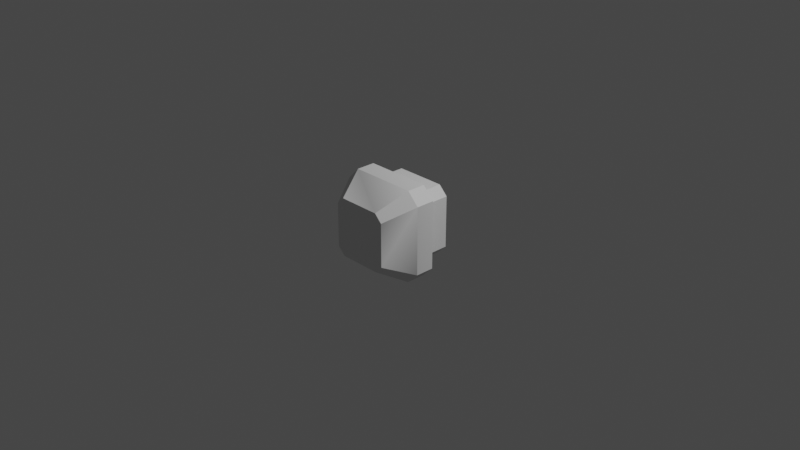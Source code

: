 # Source: sspx-cupola-125-1-iva.blend  (saved by Blender 3.1.7; exported with 4.5.12 LTS)
import bpy
from mathutils import Matrix  # noqa: F401  (used for matrix-valued properties, if any)

bpy.ops.wm.read_factory_settings(use_empty=True)
scene = bpy.context.scene
scene.name = 'Scene'

# ---- collections
col_collection = bpy.data.collections.new('Collection'); scene.collection.children.link(col_collection)

# ---- world
world_world = bpy.data.worlds.new('World'); scene.world = world_world
world_world.use_nodes = True; world_world.node_tree.nodes.clear()
_N = world_world.node_tree.nodes; _L = world_world.node_tree.links
n0 = _N.new('ShaderNodeOutputWorld'); n0.name = 'World Output'; n0.location = (300, 300)
n1 = _N.new('ShaderNodeBackground'); n1.name = 'Background'; n1.location = (10, 300)
n1.inputs[0].default_value = (0.05088, 0.05088, 0.05088, 1.0)
_L.new(n1.outputs[0], n0.inputs[0])
n0.is_active_output = True
world_world.color = (0.05088, 0.05088, 0.05088)
world_world.use_sun_shadow = False
world_world.sun_shadow_jitter_overblur = 0.0

# ---- cameras
cam_camera = bpy.data.cameras.new('Camera')
cam_camera.clip_end = 100.0
cam_camera.ortho_scale = 7.314

# ---- lights
light_light = bpy.data.lights.new('Light', 'POINT')
light_light.transmission_factor = 0.0
light_light.energy = 1000.0
light_light.shadow_soft_size = 0.1
light_light.shadow_maximum_resolution = 0.006
light_light.use_absolute_resolution = True

# ---- meshes
me_interior_1_001 = bpy.data.meshes.new('Interior 1.001')
me_interior_1_001.from_pydata([(-0.4948, -0.01564, 0.3718), (-0.4948, -0.2225, 0.3718), (0.3652, -0.2225, -0.5014), (-0.3652, -0.2225, -0.5014), (-0.3652, -0.2225, 0.5014), (-0.3652, -0.01564, 0.5014), (0.3652, -0.2225, 0.5014), (0.4948, -0.2225, 0.3718), (-0.3652, -0.01564, -0.5014), (-0.4948, -0.2225, -0.3718), (-0.4948, -0.01564, -0.3718), (0.4948, -0.2225, -0.3718), (0.4948, -0.01564, -0.3718), (0.4948, -0.01564, 0.3718), (0.3751, -0.01564, -0.2818), (0.3652, -0.01564, 0.5014), (-0.3751, -0.01564, 0.2818), (-0.3751, -0.01564, -0.2818), (0.3652, -0.01564, -0.5014), (0.3751, -0.01564, 0.2818), (-0.3751, 0.2948, 0.2818), (0.2769, -0.01564, 0.3801), (-0.2769, -0.01564, -0.3801), (-0.3751, 0.2948, -0.2818), (-0.2769, -0.01564, 0.3801), (0.2769, 0.2948, 0.3801), (0.2769, -0.01564, -0.3801), (-0.2769, 0.2948, -0.3801), (0.2769, 0.2948, -0.3801), (0.3751, 0.2948, -0.2818), (0.2236, 0.2948, 0.168), (0.3751, 0.2948, 0.2818), (0.2236, 0.2948, -0.168), (0.1651, 0.2948, 0.2266), (-0.1651, 0.2948, 0.2266), (-0.2769, 0.2948, 0.3801), (-0.2236, 0.2948, 0.168), (-0.2236, 0.2948, -0.168), (-0.1651, 0.2948, -0.2266), (0.1651, 0.2948, -0.2266), (0.2343, -0.5376, 0.3216), (-0.3174, -0.5376, 0.2385), (0.2343, -0.5376, -0.3216), (0.3174, -0.5376, -0.2385), (-0.2343, -0.5376, 0.3216), (0.3174, -0.5376, 0.2385), (-0.3174, -0.5376, -0.2385), (-0.2343, -0.5376, -0.3216)], [], [(15, 6, 4), (5, 15, 4), (1, 9, 0), (10, 0, 9), (3, 2, 8), (18, 8, 2), (12, 11, 13), (7, 13, 11), (5, 4, 0), (1, 0, 4), (15, 13, 6), (7, 6, 13), (10, 9, 8), (3, 8, 9), (2, 11, 18), (12, 18, 11), (13, 19, 12), (14, 12, 19), (19, 13, 21), (15, 21, 13), (21, 15, 24), (5, 24, 15), (24, 5, 16), (0, 16, 5), (16, 0, 17), (10, 17, 0), (17, 10, 22), (8, 22, 10), (22, 8, 26), (18, 26, 8), (12, 14, 18), (26, 18, 14), (19, 31, 14), (29, 14, 31), (16, 20, 24), (35, 24, 20), (21, 25, 19), (31, 19, 25), (22, 27, 17), (23, 17, 27), (24, 35, 21), (25, 21, 35), (17, 23, 16), (20, 16, 23), (26, 28, 22), (27, 22, 28), (14, 29, 26), (28, 26, 29), (31, 30, 29), (32, 29, 30), (30, 31, 33), (25, 33, 31), (33, 25, 34), (35, 34, 25), (34, 35, 36), (20, 36, 35), (36, 20, 37), (23, 37, 20), (37, 23, 38), (27, 38, 23), (38, 27, 39), (28, 39, 27), (29, 32, 28), (39, 28, 32), (7, 11, 43, 45), (11, 2, 42, 43), (6, 7, 45, 40), (2, 3, 47, 42), (9, 1, 41, 46), (4, 6, 40, 44), (3, 9, 46, 47), (1, 4, 44, 41), (47, 46, 41, 44, 40, 45, 43, 42)])
_uv = me_interior_1_001.uv_layers.new(name='UVMap')
_uv.uv.foreach_set('vector', [0.4326, 0.8009, 0.3859, 0.7998, 0.385, 0.9972, 0.4315, 0.9972, 0.4326, 0.8009, 0.385, 0.9972, 0.3854, 0.7996, 0.385, 0.9977, 0.4326, 0.8011, 0.4315, 0.9971, 0.4326, 0.8011, 0.385, 0.9977, 0.3859, 0.7999, 0.385, 0.9974, 0.4326, 0.8007, 0.4315, 0.9971, 0.4326, 0.8007, 0.385, 0.9974, 0.4326, 0.8013, 0.3854, 0.7996, 0.4315, 0.9971, 0.385, 0.9975, 0.4315, 0.9971, 0.3854, 0.7996, 0.4325, 0.7577, 0.3859, 0.7577, 0.4326, 0.8011, 0.3854, 0.7996, 0.4326, 0.8011, 0.3859, 0.7577, 0.4326, 0.8009, 0.4325, 0.7577, 0.3859, 0.7998, 0.3859, 0.7578, 0.3859, 0.7998, 0.4325, 0.7577, 0.4325, 0.7577, 0.3859, 0.7578, 0.4326, 0.8007, 0.3859, 0.7999, 0.4326, 0.8007, 0.3859, 0.7578, 0.3859, 0.7576, 0.3854, 0.7996, 0.4325, 0.7577, 0.4326, 0.8013, 0.4325, 0.7577, 0.3854, 0.7996, 0.6864, 0.7977, 0.6686, 0.8214, 0.5392, 0.7977, 0.557, 0.8214, 0.5392, 0.7977, 0.6686, 0.8214, 0.6686, 0.8214, 0.6864, 0.7977, 0.688, 0.8409, 0.7121, 0.8234, 0.688, 0.8409, 0.6864, 0.7977, 0.688, 0.8409, 0.7121, 0.8234, 0.688, 0.9505, 0.7121, 0.968, 0.688, 0.9505, 0.7121, 0.8234, 0.688, 0.9505, 0.7121, 0.968, 0.6686, 0.9699, 0.6864, 0.9936, 0.6686, 0.9699, 0.7121, 0.968, 0.6686, 0.9699, 0.6864, 0.9936, 0.557, 0.9699, 0.5392, 0.9936, 0.557, 0.9699, 0.6864, 0.9936, 0.557, 0.9699, 0.5392, 0.9936, 0.5376, 0.9505, 0.5136, 0.968, 0.5376, 0.9505, 0.5392, 0.9936, 0.5376, 0.9505, 0.5136, 0.968, 0.5376, 0.8409, 0.5136, 0.8264, 0.5376, 0.8409, 0.5136, 0.968, 0.5392, 0.7977, 0.557, 0.8214, 0.5136, 0.8264, 0.5376, 0.8409, 0.5136, 0.8264, 0.557, 0.8214, 0.4381, 0.968, 0.5135, 0.968, 0.4381, 0.8266, 0.5135, 0.8266, 0.4381, 0.8266, 0.5135, 0.968, 0.4381, 0.8264, 0.5135, 0.8264, 0.4381, 0.7937, 0.5135, 0.7937, 0.4381, 0.7937, 0.5135, 0.8264, 0.4381, 0.8262, 0.5135, 0.8262, 0.4381, 0.7936, 0.5135, 0.7936, 0.4381, 0.7936, 0.5135, 0.8262, 0.4381, 0.8261, 0.5135, 0.8261, 0.4381, 0.7935, 0.5135, 0.7935, 0.4381, 0.7935, 0.5135, 0.8261, 0.4381, 0.9679, 0.5135, 0.9679, 0.4381, 0.8262, 0.5135, 0.8262, 0.4381, 0.8262, 0.5135, 0.9679, 0.4381, 0.968, 0.5135, 0.968, 0.4381, 0.8264, 0.5135, 0.8264, 0.4381, 0.8264, 0.5135, 0.968, 0.4381, 0.968, 0.5135, 0.968, 0.4381, 0.8261, 0.5135, 0.8261, 0.4381, 0.8261, 0.5135, 0.968, 0.4381, 0.8266, 0.5135, 0.8266, 0.4381, 0.7938, 0.5135, 0.7938, 0.4381, 0.7938, 0.5135, 0.8266, 0.6657, 0.8294, 0.6468, 0.8562, 0.5673, 0.8294, 0.5874, 0.8562, 0.5673, 0.8294, 0.6468, 0.8562, 0.6468, 0.8562, 0.6657, 0.8294, 0.6571, 0.8665, 0.6834, 0.8474, 0.6571, 0.8665, 0.6657, 0.8294, 0.6571, 0.8665, 0.6834, 0.8474, 0.6571, 0.9249, 0.6834, 0.9442, 0.6571, 0.9249, 0.6834, 0.8474, 0.6571, 0.9249, 0.6834, 0.9442, 0.6468, 0.9352, 0.6667, 0.9618, 0.6468, 0.9352, 0.6834, 0.9442, 0.6468, 0.9352, 0.6667, 0.9618, 0.5874, 0.9352, 0.5674, 0.9614, 0.5874, 0.9352, 0.6667, 0.9618, 0.5874, 0.9352, 0.5674, 0.9614, 0.577, 0.9249, 0.5503, 0.9436, 0.577, 0.9249, 0.5674, 0.9614, 0.577, 0.9249, 0.5503, 0.9436, 0.577, 0.8665, 0.5502, 0.8468, 0.577, 0.8665, 0.5503, 0.9436, 0.5673, 0.8294, 0.5874, 0.8562, 0.5502, 0.8468, 0.577, 0.8665, 0.5502, 0.8468, 0.5874, 0.8562, 0.385, 0.9975, 0.3854, 0.7996, 0.3854, 0.7996, 0.385, 0.9975, 0.3854, 0.7996, 0.3859, 0.7576, 0.3859, 0.7576, 0.3854, 0.7996, 0.3859, 0.7998, 0.3859, 0.7578, 0.3859, 0.7578, 0.3859, 0.7998, 0.385, 0.9974, 0.3859, 0.7999, 0.3859, 0.7999, 0.385, 0.9974, 0.385, 0.9977, 0.3854, 0.7996, 0.3854, 0.7996, 0.385, 0.9977, 0.385, 0.9972, 0.3859, 0.7998, 0.3859, 0.7998, 0.385, 0.9972, 0.3859, 0.7999, 0.3859, 0.7578, 0.3859, 0.7578, 0.3859, 0.7999, 0.3854, 0.7996, 0.3859, 0.7577, 0.3859, 0.7577, 0.3854, 0.7996, 0.3859, 0.7999, 0.385, 0.9977, 0.3854, 0.7996, 0.385, 0.9972, 0.3859, 0.7998, 0.385, 0.9975, 0.3854, 0.7996, 0.385, 0.9974])
me_interior_1_001.use_remesh_fix_poles = True
me_interior_1_001.use_remesh_preserve_attributes = False
me_interior_1_001.update()
me_interior_1_001.normals_split_custom_set([tuple(v) for v in zip(*[iter([0.0, -2.882e-07, -1.0, 9.553e-09, 0.2185, -0.9758, -7.235e-06, 0.2185, -0.9758, 0.0, -2.882e-07, -1.0, 0.0, -2.882e-07, -1.0, 0.0, 0.2185, -0.9758, 0.9765, 0.2156, -3.399e-08, 0.9765, 0.2156, -1.171e-05, 1.0, 0.0, 0.0, 1.0, 0.0, 0.0, 1.0, 0.0, 0.0, 0.9765, 0.2156, -6.211e-08, -9.553e-09, 0.2185, 0.9758, 7.227e-06, 0.2185, 0.9758, 0.0, 2.882e-07, 1.0, 0.0, 2.882e-07, 1.0, 0.0, 2.882e-07, 1.0, 0.0, 0.2185, 0.9758, -1.0, 0.0, 0.0, -0.9765, 0.2156, 5.629e-06, -1.0, 0.0, 0.0, -0.9765, 0.2156, -6.211e-08, -1.0, 0.0, 0.0, -0.9765, 0.2156, -2.019e-06, 0.7071, -1.965e-07, -0.7071, 0.7071, -1.965e-07, -0.7071, 0.7071, -1.965e-07, -0.7071, 0.7071, -1.965e-07, -0.7071, 0.7071, -1.965e-07, -0.7071, 0.7071, -1.965e-07, -0.7071, -0.7071, -1.965e-07, -0.7071, -0.7071, -1.965e-07, -0.7071, -0.7071, -1.965e-07, -0.7071, -0.7071, -1.965e-07, -0.7071, -0.7071, -1.965e-07, -0.7071, -0.7071, -1.965e-07, -0.7071, 0.7071, 1.965e-07, 0.7071, 0.7071, 1.965e-07, 0.7071, 0.7071, 1.965e-07, 0.7071, 0.7071, 1.965e-07, 0.7071, 0.7071, 1.965e-07, 0.7071, 0.7071, 1.965e-07, 0.7071, -0.7071, 1.965e-07, 0.7071, -0.7071, 1.965e-07, 0.7071, -0.7071, 1.965e-07, 0.7071, -0.7071, 1.965e-07, 0.7071, -0.7071, 1.965e-07, 0.7071, -0.7071, 1.965e-07, 0.7071, 6.264e-08, -1.0, 3.294e-07, 6.264e-08, -1.0, 3.294e-07, 6.264e-08, -1.0, 3.294e-07, 6.165e-08, -1.0, 3.311e-07, 6.165e-08, -1.0, 3.311e-07, 6.165e-08, -1.0, 3.311e-07, 4.744e-08, -1.0, 3.617e-07, 4.744e-08, -1.0, 3.617e-07, 4.744e-08, -1.0, 3.617e-07, 4.794e-08, -1.0, 3.598e-07, 4.794e-08, -1.0, 3.598e-07, 4.794e-08, -1.0, 3.598e-07, 0.0, -1.0, 3.881e-07, 0.0, -1.0, 3.881e-07, 0.0, -1.0, 3.881e-07, 0.0, -1.0, 3.993e-07, 0.0, -1.0, 3.993e-07, 0.0, -1.0, 3.993e-07, -5.536e-08, -1.0, 3.645e-07, -5.536e-08, -1.0, 3.645e-07, -5.536e-08, -1.0, 3.645e-07, -4.194e-08, -1.0, 3.662e-07, -4.194e-08, -1.0, 3.662e-07, -4.194e-08, -1.0, 3.662e-07, -6.278e-08, -1.0, 3.277e-07, -6.278e-08, -1.0, 3.277e-07, -6.278e-08, -1.0, 3.277e-07, -6.179e-08, -1.0, 3.32e-07, -6.179e-08, -1.0, 3.32e-07, -6.179e-08, -1.0, 3.32e-07, -2.361e-08, -1.0, 2.712e-07, -2.361e-08, -1.0, 2.712e-07, -2.361e-08, -1.0, 2.712e-07, -2.31e-08, -1.0, 2.913e-07, -2.31e-08, -1.0, 2.913e-07, -2.31e-08, -1.0, 2.913e-07, 0.0, -1.0, 2.772e-07, 0.0, -1.0, 2.772e-07, 0.0, -1.0, 2.772e-07, 0.0, -1.0, 2.522e-07, 0.0, -1.0, 2.522e-07, 0.0, -1.0, 2.522e-07, 2.911e-08, -1.0, 2.87e-07, 2.911e-08, -1.0, 2.87e-07, 2.911e-08, -1.0, 2.87e-07, 1.569e-08, -1.0, 2.882e-07, 1.569e-08, -1.0, 2.882e-07, 1.569e-08, -1.0, 2.882e-07, -1.0, 0.0, 0.0, -1.0, 0.0, 0.0, -1.0, 0.0, 0.0, -1.0, -1.703e-07, 0.0, -1.0, -1.703e-07, 0.0, -1.0, -1.703e-07, 0.0, 0.7071, -3.456e-07, -0.7071, 0.7071, -3.456e-07, -0.7071, 0.7071, -3.456e-07, -0.7071, 0.7071, -1.728e-07, -0.7071, 0.7071, -1.728e-07, -0.7071, 0.7071, -1.728e-07, -0.7071, -0.7071, -1.728e-07, -0.7071, -0.7071, -1.728e-07, -0.7071, -0.7071, -1.728e-07, -0.7071, -0.7071, -3.456e-07, -0.7071, -0.7071, -3.456e-07, -0.7071, -0.7071, -3.456e-07, -0.7071, 0.7071, 1.728e-07, 0.7071, 0.7071, 1.728e-07, 0.7071, 0.7071, 1.728e-07, 0.7071, 0.7071, 3.456e-07, 0.7071, 0.7071, 3.456e-07, 0.7071, 0.7071, 3.456e-07, 0.7071, 0.0, -3.84e-07, -1.0, 0.0, -3.84e-07, -1.0, 0.0, -3.84e-07, -1.0, 0.0, -3.84e-07, -1.0, 0.0, -3.84e-07, -1.0, 0.0, -3.84e-07, -1.0, 1.0, -1.703e-07, 0.0, 1.0, -1.703e-07, 0.0, 1.0, -1.703e-07, 0.0, 1.0, 0.0, 0.0, 1.0, 0.0, 0.0, 1.0, 0.0, 0.0, 0.0, 3.84e-07, 1.0, 0.0, 3.84e-07, 1.0, 0.0, 3.84e-07, 1.0, 0.0, 3.84e-07, 1.0, 0.0, 3.84e-07, 1.0, 0.0, 3.84e-07, 1.0, -0.7071, 3.456e-07, 0.7071, -0.7071, 3.456e-07, 0.7071, -0.7071, 3.456e-07, 0.7071, -0.7071, 1.728e-07, 0.7071, -0.7071, 1.728e-07, 0.7071, -0.7071, 1.728e-07, 0.7071, -6.319e-07, -1.0, 3.491e-07, -6.319e-07, -1.0, 3.491e-07, -6.319e-07, -1.0, 3.491e-07, -5.206e-07, -1.0, 2.928e-07, -5.206e-07, -1.0, 2.928e-07, -5.206e-07, -1.0, 2.928e-07, -2.247e-07, -1.0, 0.0, -2.247e-07, -1.0, 0.0, -2.247e-07, -1.0, 0.0, -3.511e-07, -1.0, 2.86e-07, -3.511e-07, -1.0, 2.86e-07, -3.511e-07, -1.0, 2.86e-07, 0.0, -1.0, 5.882e-07, 0.0, -1.0, 5.882e-07, 0.0, -1.0, 5.882e-07, 0.0, -1.0, -3.507e-07, 0.0, -1.0, -3.507e-07, 0.0, -1.0, -3.507e-07, 0.0, -1.0, 2.398e-07, 0.0, -1.0, 2.398e-07, 0.0, -1.0, 2.398e-07, 4.851e-07, -1.0, 1.43e-07, 4.851e-07, -1.0, 1.43e-07, 4.851e-07, -1.0, 1.43e-07, 6.601e-07, -1.0, 2.928e-07, 6.601e-07, -1.0, 2.928e-07, 6.601e-07, -1.0, 2.928e-07, 5.488e-07, -1.0, 3.491e-07, 5.488e-07, -1.0, 3.491e-07, 5.488e-07, -1.0, 3.491e-07, 4.494e-07, -1.0, 4.796e-07, 4.494e-07, -1.0, 4.796e-07, 4.494e-07, -1.0, 4.796e-07, 4.494e-07, -1.0, 5.719e-07, 4.494e-07, -1.0, 5.719e-07, 4.494e-07, -1.0, 5.719e-07, 0.0, -1.0, 0.0, 0.0, -1.0, 0.0, 0.0, -1.0, 0.0, 0.0, -1.0, 1.052e-06, 0.0, -1.0, 1.052e-06, 0.0, -1.0, 1.052e-06, -4.494e-07, -1.0, 4.289e-07, -4.494e-07, -1.0, 4.289e-07, -4.494e-07, -1.0, 4.289e-07, -4.494e-07, -1.0, 4.796e-07, -4.494e-07, -1.0, 4.796e-07, -4.494e-07, -1.0, 4.796e-07, -0.8509, 0.4791, -0.2156, -0.7569, 0.6461, 0.09874, -0.8221, 0.5302, -0.2074, -0.7516, 0.6553, 0.07457, -0.58, 0.572, 0.58, -0.58, 0.572, 0.58, -0.58, 0.572, 0.58, -0.58, 0.572, 0.58, -0.58, 0.572, -0.58, -0.58, 0.572, -0.58, -0.58, 0.572, -0.58, -0.58, 0.572, -0.58, -0.101, 0.652, 0.7515, 0.2185, 0.4836, 0.8476, -0.07422, 0.6622, 0.7457, 0.2098, 0.5367, 0.8173, 0.7569, 0.6461, 0.09873, 0.8509, 0.4791, -0.2156, 0.7516, 0.6553, 0.07458, 0.8221, 0.5302, -0.2074, 0.101, 0.652, -0.7515, -0.2185, 0.4836, -0.8476, 0.07422, 0.6622, -0.7457, -0.2098, 0.5367, -0.8173, 0.58, 0.572, 0.58, 0.58, 0.572, 0.58, 0.58, 0.572, 0.58, 0.58, 0.572, 0.58, 0.58, 0.572, -0.58, 0.58, 0.572, -0.58, 0.58, 0.572, -0.58, 0.58, 0.572, -0.58, 0.2185, 0.9758, 9.209e-06, -0.1618, 0.9765, 0.1424, 0.0, 1.0, -5.004e-07, 0.1448, 0.9758, 0.1637, 0.0, 1.0, -5.004e-07, 0.0, 0.9765, -0.2156, 0.0, 1.0, -5.004e-07, -0.1448, 0.9758, -0.1637])] * 3)])

# ---- objects
ob_light = bpy.data.objects.new('Light', light_light)
ob_camera = bpy.data.objects.new('Camera', cam_camera)
ob_shellcollider = bpy.data.objects.new('shellCollider', me_interior_1_001)
ob_empty = bpy.data.objects.new('Empty', None)

# ---- transforms, parenting, visibility, modifiers, constraints
ob_light.location = (4.076, 1.005, 5.904)
ob_light.rotation_euler = (0.6503, 0.05522, 1.866)
ob_light.lock_rotations_4d = False
ob_light.empty_display_type = 'ARROWS'
ob_light.color = (0.0, 0.0, 0.0, 0.0)
ob_light.lineart.crease_threshold = 0.0
ob_camera.location = (7.359, -6.926, 4.958)
ob_camera.rotation_euler = (1.109, 0.0, 0.8149)
ob_camera.lock_rotations_4d = False
ob_camera.empty_display_type = 'ARROWS'
ob_camera.color = (0.0, 0.0, 0.0, 0.0)
ob_camera.display_type = 'WIRE'
ob_camera.lineart.crease_threshold = 0.0
ob_shellcollider.parent = ob_empty
ob_shellcollider.location = (0.0, 0.0, 0.0)
ob_shellcollider.rotation_mode = 'QUATERNION'
ob_shellcollider.rotation_quaternion = (1.0, 0.0, 0.0, 0.0)
ob_empty.location = (0.0, 0.0, 0.0)

# ---- collection membership
col_collection.objects.link(ob_light)
col_collection.objects.link(ob_camera)
col_collection.objects.link(ob_shellcollider)
col_collection.objects.link(ob_empty)

# ---- scene / render settings (as saved in the file)
scene.camera = ob_camera
scene.frame_start = 1; scene.frame_end = 250; scene.frame_set(1)
scene.render.engine = 'BLENDER_EEVEE_NEXT'
scene.cycles.sampling_pattern = 'TABULATED_SOBOL'
scene.cycles.use_light_tree = False
scene.view_settings.view_transform = 'Filmic'
bpy.context.view_layer.update()
